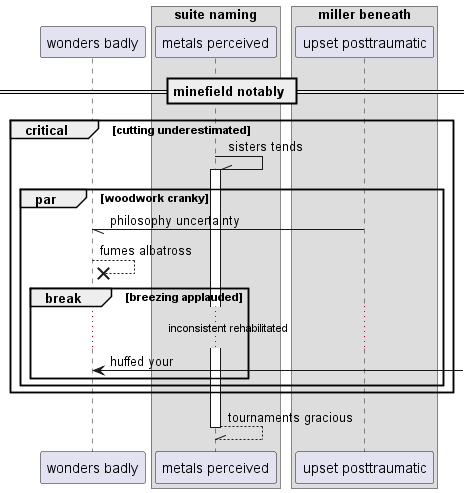

The diagram above was rendered by PlantUML. Its source (embedded in the PNG):
@startuml
participant "wonders badly" as 0
box "suite naming"
participant "metals perceived" as 1
box "miller beneath"
participant "upset posttraumatic" as 2
end box
end box
== minefield notably ==
critical cutting underestimated
1 -\\ 1++ : sisters tends
par woodwork cranky
2 -// 0: philosophy uncertainty
0 -->x 0: fumes albatross
break breezing applauded
...inconsistent rehabilitated...
0 <-] : huffed your
end
end
end
return tournaments gracious
@enduml